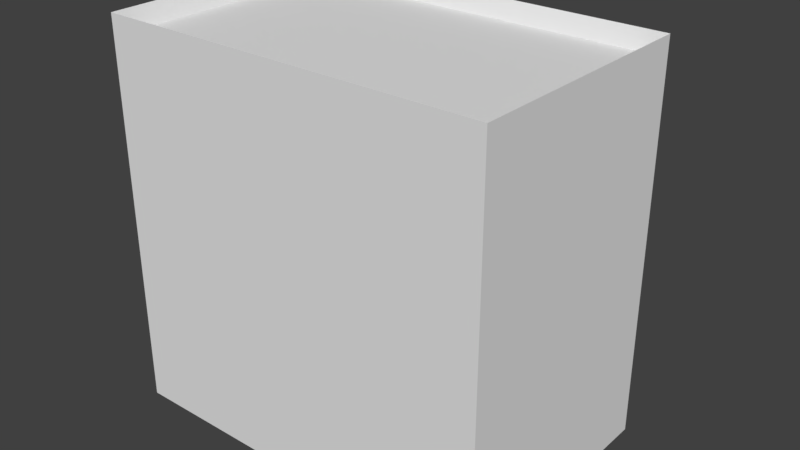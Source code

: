 # Source: building3.blend  (saved by Blender 2.78.0; exported with 4.5.12 LTS)
import bpy
from mathutils import Matrix  # noqa: F401  (used for matrix-valued properties, if any)

bpy.ops.wm.read_factory_settings(use_empty=True)
scene = bpy.context.scene
scene.name = 'Scene'

# ---- collections
col_collection_1 = bpy.data.collections.new('Collection 1'); scene.collection.children.link(col_collection_1)

# ---- materials (node trees are filled in below, after node groups)
mat_facade = bpy.data.materials.new('facade')
mat_facade.alpha_threshold = 0.0
mat_facade.use_transparent_shadow = False
mat_facade.roughness = 0.5
mat_rooftop = bpy.data.materials.new('rooftop')
mat_rooftop.alpha_threshold = 0.0
mat_rooftop.use_transparent_shadow = False
mat_rooftop.roughness = 0.5
mat_rooftop.specular_intensity = 0.0
mat_rooftop.line_color = (0.0, 0.0, 0.0, 1.0)

# ---- material node trees

# ---- world
world_world = bpy.data.worlds.new('World'); scene.world = world_world
world_world.color = (0.05088, 0.05088, 0.05088)
world_world.use_sun_shadow = False
world_world.sun_shadow_jitter_overblur = 0.0
world_world.cycles.sampling_method = 'MANUAL'

# ---- meshes
me_cube = bpy.data.meshes.new('Cube')
me_cube.from_pydata([(5.0, 3.178, -5.0), (5.0, -3.178, -5.0), (-5.0, -3.178, -5.0), (-5.0, 3.178, -5.0), (5.0, 3.178, 5.0), (5.0, -3.178, 5.0), (-5.0, -3.178, 5.0), (-5.0, 3.178, 5.0), (4.838, 3.075, 4.517), (4.838, -3.075, 4.517), (-4.838, -3.075, 4.517), (-4.838, 3.075, 4.517), (-0.9582, 4.322, -4.562)], [], [(0, 1, 2, 3), (6, 5, 9, 10), (0, 4, 5, 1), (1, 5, 6, 2), (2, 6, 7, 3), (4, 0, 3, 7), (8, 11, 10, 9), (7, 6, 10, 11), (5, 4, 8, 9), (4, 7, 11, 8)])
me_cube.polygons.foreach_set('material_index', [0, 0, 0, 0, 0, 0, 1, 0, 0, 0])
_uv = me_cube.uv_layers.new(name='UVMap')
_uv.uv.foreach_set('vector', [0.0, 0.0, 1.0, 0.0, 1.0, 1.0, 0.0, 1.0, 0.0, 0.0, 1.0, 0.0, 1.0, 1.0, 0.0, 1.0, 1.395, -0.6746, 1.395, 1.675, -0.3954, 1.675, -0.3954, -0.6746, 1.395, -0.6746, 1.395, 1.675, -0.3954, 1.675, -0.3954, -0.6746, 1.395, -0.6746, 1.395, 1.675, -0.3954, 1.675, -0.3954, -0.6746, 1.395, -0.6746, 1.395, 1.675, -0.3954, 1.675, -0.3954, -0.6746, 1.484, 1.791, -0.4844, 1.791, -0.4844, -0.7913, 1.484, -0.7913, 0.0, 0.0, 1.0, 0.0, 1.0, 1.0, 0.0, 1.0, 0.0, 0.0, 1.0, 0.0, 1.0, 1.0, 0.0, 1.0, 0.0, 0.0, 1.0, 0.0, 1.0, 1.0, 0.0, 1.0])
me_cube.materials.append(mat_facade)
me_cube.materials.append(None)
me_cube.use_remesh_preserve_volume = False
me_cube.use_remesh_preserve_attributes = False
me_cube.use_mirror_vertex_groups = False
me_cube.update()

# ---- objects
ob_cube = bpy.data.objects.new('Cube', me_cube)

# ---- transforms, parenting, visibility, modifiers, constraints
ob_cube.location = (0.0, 0.0, 5.0)
ob_cube.lock_rotations_4d = False
ob_cube.empty_display_type = 'ARROWS'
ob_cube.lineart.crease_threshold = 0.0
ob_cube.material_slots[0].link = 'OBJECT'; ob_cube.material_slots[0].material = mat_facade
ob_cube.material_slots[1].link = 'OBJECT'; ob_cube.material_slots[1].material = mat_rooftop

# ---- collection membership
col_collection_1.objects.link(ob_cube)

# ---- scene / render settings (as saved in the file)
scene.frame_start = 1; scene.frame_end = 250; scene.frame_set(1)
scene.render.engine = 'BLENDER_EEVEE_NEXT'
scene.render.resolution_percentage = 50
scene.render.dither_intensity = 0.0
scene.cycles.use_denoising = False
scene.cycles.samples = 128
scene.cycles.sampling_pattern = 'TABULATED_SOBOL'
scene.cycles.light_sampling_threshold = 0.0
scene.cycles.use_adaptive_sampling = False
scene.cycles.use_light_tree = False
scene.cycles.blur_glossy = 0.0
scene.cycles.sample_clamp_indirect = 0.0
scene.view_settings.view_transform = 'Standard'
bpy.context.view_layer.update()

# ---- added for rendering (the .blend has no active camera and no usable light): camera, sun
cam_auto = bpy.data.cameras.new('AutoCamera')
cam_auto.lens = 50.0
cam_auto.sensor_width = 36.0
cam_auto.clip_end = 1000.0
ob_auto_camera = bpy.data.objects.new('AutoCamera', cam_auto)
scene.collection.objects.link(ob_auto_camera)
ob_auto_camera.location = (14.8108, -17.2008, 16.8487)
ob_auto_camera.rotation_euler = (1.09748, -7.21219e-08, 0.694738)
scene.camera = ob_auto_camera
light_auto_sun = bpy.data.lights.new('AutoSun', 'SUN')
light_auto_sun.energy = 3.0
light_auto_sun.angle = 0.0523599
ob_auto_sun = bpy.data.objects.new('AutoSun', light_auto_sun)
scene.collection.objects.link(ob_auto_sun)
ob_auto_sun.rotation_euler = (0.872665, 0.174533, 0.523599)
bpy.context.view_layer.update()

